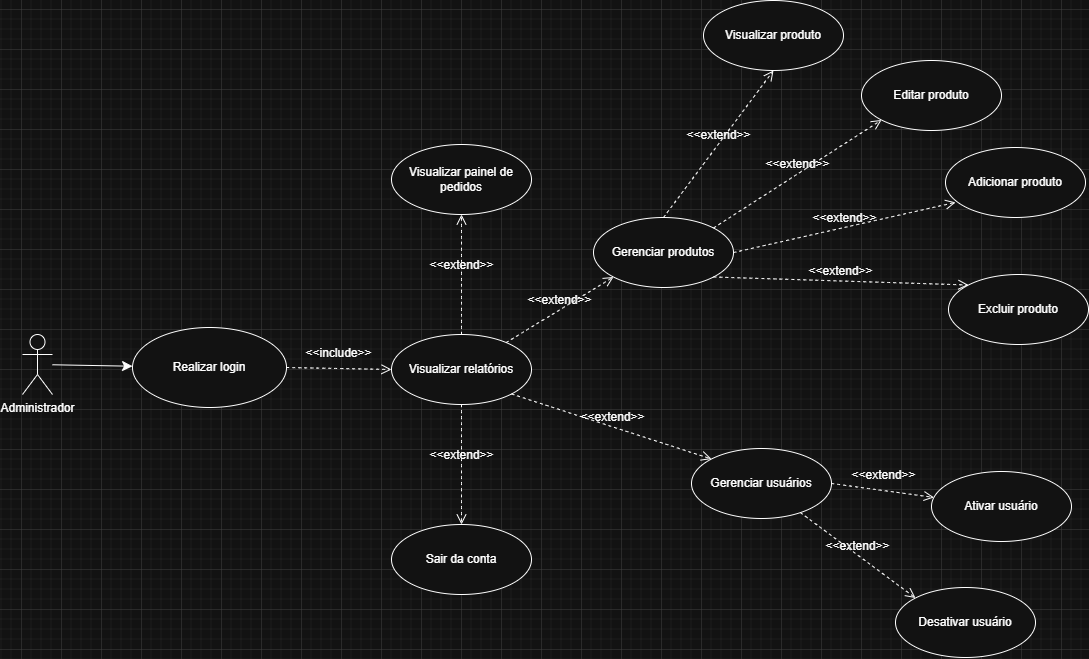

The diagram above was exported from draw.io. Its source (the exported page's mxGraphModel, read from the mxfile embedded in the PNG):
<mxGraphModel dx="2293" dy="1216" grid="0" gridSize="10" guides="1" tooltips="1" connect="1" arrows="1" fold="1" page="0" pageScale="1" pageWidth="827" pageHeight="1169" math="0" shadow="0">
  <root>
    <mxCell id="0" />
    <mxCell id="1" parent="0" />
    <mxCell id="4fgjH0MPXli8q6TU6rFR-23" style="edgeStyle=none;curved=1;rounded=0;orthogonalLoop=1;jettySize=auto;html=1;fontSize=12;startSize=8;endSize=8;" parent="1" source="4fgjH0MPXli8q6TU6rFR-1" target="4fgjH0MPXli8q6TU6rFR-22" edge="1">
      <mxGeometry relative="1" as="geometry" />
    </mxCell>
    <mxCell id="4fgjH0MPXli8q6TU6rFR-1" value="Administrador" style="shape=umlActor;verticalLabelPosition=bottom;verticalAlign=top;html=1;outlineConnect=0;" parent="1" vertex="1">
      <mxGeometry x="-319" y="6" width="30" height="60" as="geometry" />
    </mxCell>
    <mxCell id="4fgjH0MPXli8q6TU6rFR-2" value="Gerenciar produtos" style="ellipse;whiteSpace=wrap;html=1;" parent="1" vertex="1">
      <mxGeometry x="252" y="-111" width="140" height="70" as="geometry" />
    </mxCell>
    <mxCell id="4fgjH0MPXli8q6TU6rFR-4" value="Visualizar relatórios" style="ellipse;whiteSpace=wrap;html=1;" parent="1" vertex="1">
      <mxGeometry x="50" y="6" width="140" height="70" as="geometry" />
    </mxCell>
    <mxCell id="4fgjH0MPXli8q6TU6rFR-5" value="Gerenciar usuários" style="ellipse;whiteSpace=wrap;html=1;" parent="1" vertex="1">
      <mxGeometry x="350" y="120" width="140" height="70" as="geometry" />
    </mxCell>
    <mxCell id="4fgjH0MPXli8q6TU6rFR-8" value="Visualizar produto" style="ellipse;whiteSpace=wrap;html=1;" parent="1" vertex="1">
      <mxGeometry x="362" y="-328" width="140" height="70" as="geometry" />
    </mxCell>
    <mxCell id="4fgjH0MPXli8q6TU6rFR-9" value="Editar produto" style="ellipse;whiteSpace=wrap;html=1;" parent="1" vertex="1">
      <mxGeometry x="520" y="-268" width="140" height="70" as="geometry" />
    </mxCell>
    <mxCell id="4fgjH0MPXli8q6TU6rFR-10" value="Adicionar produto" style="ellipse;whiteSpace=wrap;html=1;" parent="1" vertex="1">
      <mxGeometry x="604" y="-181" width="140" height="70" as="geometry" />
    </mxCell>
    <mxCell id="4fgjH0MPXli8q6TU6rFR-11" value="Excluir produto" style="ellipse;whiteSpace=wrap;html=1;" parent="1" vertex="1">
      <mxGeometry x="607" y="-54" width="140" height="70" as="geometry" />
    </mxCell>
    <mxCell id="4fgjH0MPXli8q6TU6rFR-12" value="&amp;lt;&amp;lt;extend&amp;gt;&amp;gt;" style="html=1;verticalAlign=bottom;labelBackgroundColor=none;endArrow=open;endFill=0;dashed=1;rounded=0;fontSize=12;startSize=8;endSize=8;curved=1;exitX=0.5;exitY=0;exitDx=0;exitDy=0;entryX=0.5;entryY=1;entryDx=0;entryDy=0;" parent="1" source="4fgjH0MPXli8q6TU6rFR-2" target="4fgjH0MPXli8q6TU6rFR-8" edge="1">
      <mxGeometry width="160" relative="1" as="geometry">
        <mxPoint x="350" y="94" as="sourcePoint" />
        <mxPoint x="510" y="94" as="targetPoint" />
      </mxGeometry>
    </mxCell>
    <mxCell id="4fgjH0MPXli8q6TU6rFR-13" value="&amp;lt;&amp;lt;extend&amp;gt;&amp;gt;" style="html=1;verticalAlign=bottom;labelBackgroundColor=none;endArrow=open;endFill=0;dashed=1;rounded=0;fontSize=12;startSize=8;endSize=8;curved=1;exitX=1;exitY=0;exitDx=0;exitDy=0;entryX=0;entryY=1;entryDx=0;entryDy=0;" parent="1" source="4fgjH0MPXli8q6TU6rFR-2" target="4fgjH0MPXli8q6TU6rFR-9" edge="1">
      <mxGeometry width="160" relative="1" as="geometry">
        <mxPoint x="405" y="-25" as="sourcePoint" />
        <mxPoint x="550" y="-113" as="targetPoint" />
      </mxGeometry>
    </mxCell>
    <mxCell id="4fgjH0MPXli8q6TU6rFR-14" value="&amp;lt;&amp;lt;extend&amp;gt;&amp;gt;" style="html=1;verticalAlign=bottom;labelBackgroundColor=none;endArrow=open;endFill=0;dashed=1;rounded=0;fontSize=12;startSize=8;endSize=8;curved=1;exitX=1;exitY=0.5;exitDx=0;exitDy=0;entryX=0.072;entryY=0.784;entryDx=0;entryDy=0;entryPerimeter=0;" parent="1" source="4fgjH0MPXli8q6TU6rFR-2" target="4fgjH0MPXli8q6TU6rFR-10" edge="1">
      <mxGeometry width="160" relative="1" as="geometry">
        <mxPoint x="437" y="92" as="sourcePoint" />
        <mxPoint x="582" y="4" as="targetPoint" />
      </mxGeometry>
    </mxCell>
    <mxCell id="4fgjH0MPXli8q6TU6rFR-16" value="&amp;lt;&amp;lt;extend&amp;gt;&amp;gt;" style="html=1;verticalAlign=bottom;labelBackgroundColor=none;endArrow=open;endFill=0;dashed=1;rounded=0;fontSize=12;startSize=8;endSize=8;curved=1;exitX=1;exitY=1;exitDx=0;exitDy=0;entryX=0;entryY=0;entryDx=0;entryDy=0;" parent="1" source="4fgjH0MPXli8q6TU6rFR-2" target="4fgjH0MPXli8q6TU6rFR-11" edge="1">
      <mxGeometry width="160" relative="1" as="geometry">
        <mxPoint x="502" y="-20" as="sourcePoint" />
        <mxPoint x="693" y="8" as="targetPoint" />
      </mxGeometry>
    </mxCell>
    <mxCell id="4fgjH0MPXli8q6TU6rFR-17" value="Ativar usuário" style="ellipse;whiteSpace=wrap;html=1;" parent="1" vertex="1">
      <mxGeometry x="590" y="143" width="140" height="70" as="geometry" />
    </mxCell>
    <mxCell id="4fgjH0MPXli8q6TU6rFR-18" value="Desativar usuário" style="ellipse;whiteSpace=wrap;html=1;" parent="1" vertex="1">
      <mxGeometry x="554" y="259" width="140" height="70" as="geometry" />
    </mxCell>
    <mxCell id="4fgjH0MPXli8q6TU6rFR-19" value="&amp;lt;&amp;lt;extend&amp;gt;&amp;gt;" style="html=1;verticalAlign=bottom;labelBackgroundColor=none;endArrow=open;endFill=0;dashed=1;rounded=0;fontSize=12;startSize=8;endSize=8;curved=1;exitX=1;exitY=0.5;exitDx=0;exitDy=0;" parent="1" source="4fgjH0MPXli8q6TU6rFR-5" target="4fgjH0MPXli8q6TU6rFR-17" edge="1">
      <mxGeometry x="-0.0145" y="6" width="160" relative="1" as="geometry">
        <mxPoint x="499" y="70" as="sourcePoint" />
        <mxPoint x="709" y="198" as="targetPoint" />
        <mxPoint as="offset" />
      </mxGeometry>
    </mxCell>
    <mxCell id="4fgjH0MPXli8q6TU6rFR-20" value="&amp;lt;&amp;lt;extend&amp;gt;&amp;gt;" style="html=1;verticalAlign=bottom;labelBackgroundColor=none;endArrow=open;endFill=0;dashed=1;rounded=0;fontSize=12;startSize=8;endSize=8;curved=1;entryX=0;entryY=0;entryDx=0;entryDy=0;" parent="1" source="4fgjH0MPXli8q6TU6rFR-5" target="4fgjH0MPXli8q6TU6rFR-18" edge="1">
      <mxGeometry width="160" relative="1" as="geometry">
        <mxPoint x="469" y="303" as="sourcePoint" />
        <mxPoint x="593" y="337" as="targetPoint" />
      </mxGeometry>
    </mxCell>
    <mxCell id="4fgjH0MPXli8q6TU6rFR-22" value="Realizar login" style="ellipse;whiteSpace=wrap;html=1;" parent="1" vertex="1">
      <mxGeometry x="-209" y="-1" width="154" height="80" as="geometry" />
    </mxCell>
    <mxCell id="g1bBLdYrJYXlNeqJpu5b-1" value="Sair da conta" style="ellipse;whiteSpace=wrap;html=1;" vertex="1" parent="1">
      <mxGeometry x="50" y="196" width="140" height="70" as="geometry" />
    </mxCell>
    <mxCell id="g1bBLdYrJYXlNeqJpu5b-3" value="&amp;lt;&amp;lt;include&amp;gt;&amp;gt;" style="html=1;verticalAlign=bottom;labelBackgroundColor=none;endArrow=open;endFill=0;dashed=1;rounded=0;fontSize=12;startSize=8;endSize=8;curved=1;exitX=1;exitY=0.5;exitDx=0;exitDy=0;entryX=0;entryY=0.5;entryDx=0;entryDy=0;" edge="1" parent="1" source="4fgjH0MPXli8q6TU6rFR-22" target="4fgjH0MPXli8q6TU6rFR-4">
      <mxGeometry x="-0.0145" y="6" width="160" relative="1" as="geometry">
        <mxPoint x="502" y="245" as="sourcePoint" />
        <mxPoint x="635" y="210" as="targetPoint" />
        <mxPoint as="offset" />
      </mxGeometry>
    </mxCell>
    <mxCell id="g1bBLdYrJYXlNeqJpu5b-4" value="&amp;lt;&amp;lt;extend&amp;gt;&amp;gt;" style="html=1;verticalAlign=bottom;labelBackgroundColor=none;endArrow=open;endFill=0;dashed=1;rounded=0;fontSize=12;startSize=8;endSize=8;curved=1;entryX=0;entryY=1;entryDx=0;entryDy=0;" edge="1" parent="1" source="4fgjH0MPXli8q6TU6rFR-4" target="4fgjH0MPXli8q6TU6rFR-2">
      <mxGeometry width="160" relative="1" as="geometry">
        <mxPoint x="513" y="-27" as="sourcePoint" />
        <mxPoint x="756" y="30" as="targetPoint" />
      </mxGeometry>
    </mxCell>
    <mxCell id="g1bBLdYrJYXlNeqJpu5b-5" value="&amp;lt;&amp;lt;extend&amp;gt;&amp;gt;" style="html=1;verticalAlign=bottom;labelBackgroundColor=none;endArrow=open;endFill=0;dashed=1;rounded=0;fontSize=12;startSize=8;endSize=8;curved=1;entryX=0;entryY=0;entryDx=0;entryDy=0;exitX=1;exitY=1;exitDx=0;exitDy=0;" edge="1" parent="1" source="4fgjH0MPXli8q6TU6rFR-4" target="4fgjH0MPXli8q6TU6rFR-5">
      <mxGeometry width="160" relative="1" as="geometry">
        <mxPoint x="273" y="83" as="sourcePoint" />
        <mxPoint x="367" y="20" as="targetPoint" />
      </mxGeometry>
    </mxCell>
    <mxCell id="g1bBLdYrJYXlNeqJpu5b-6" value="&amp;lt;&amp;lt;extend&amp;gt;&amp;gt;" style="html=1;verticalAlign=bottom;labelBackgroundColor=none;endArrow=open;endFill=0;dashed=1;rounded=0;fontSize=12;startSize=8;endSize=8;curved=1;" edge="1" parent="1" source="4fgjH0MPXli8q6TU6rFR-4" target="g1bBLdYrJYXlNeqJpu5b-1">
      <mxGeometry width="160" relative="1" as="geometry">
        <mxPoint x="281" y="88" as="sourcePoint" />
        <mxPoint x="399" y="182" as="targetPoint" />
      </mxGeometry>
    </mxCell>
    <mxCell id="g1bBLdYrJYXlNeqJpu5b-7" value="Visualizar painel de pedidos" style="ellipse;whiteSpace=wrap;html=1;" vertex="1" parent="1">
      <mxGeometry x="50" y="-184" width="140" height="70" as="geometry" />
    </mxCell>
    <mxCell id="g1bBLdYrJYXlNeqJpu5b-8" value="&amp;lt;&amp;lt;extend&amp;gt;&amp;gt;" style="html=1;verticalAlign=bottom;labelBackgroundColor=none;endArrow=open;endFill=0;dashed=1;rounded=0;fontSize=12;startSize=8;endSize=8;curved=1;entryX=0.5;entryY=1;entryDx=0;entryDy=0;exitX=0.5;exitY=0;exitDx=0;exitDy=0;" edge="1" parent="1" source="4fgjH0MPXli8q6TU6rFR-4" target="g1bBLdYrJYXlNeqJpu5b-7">
      <mxGeometry width="160" relative="1" as="geometry">
        <mxPoint x="226" y="44" as="sourcePoint" />
        <mxPoint x="333" y="-22" as="targetPoint" />
      </mxGeometry>
    </mxCell>
  </root>
</mxGraphModel>